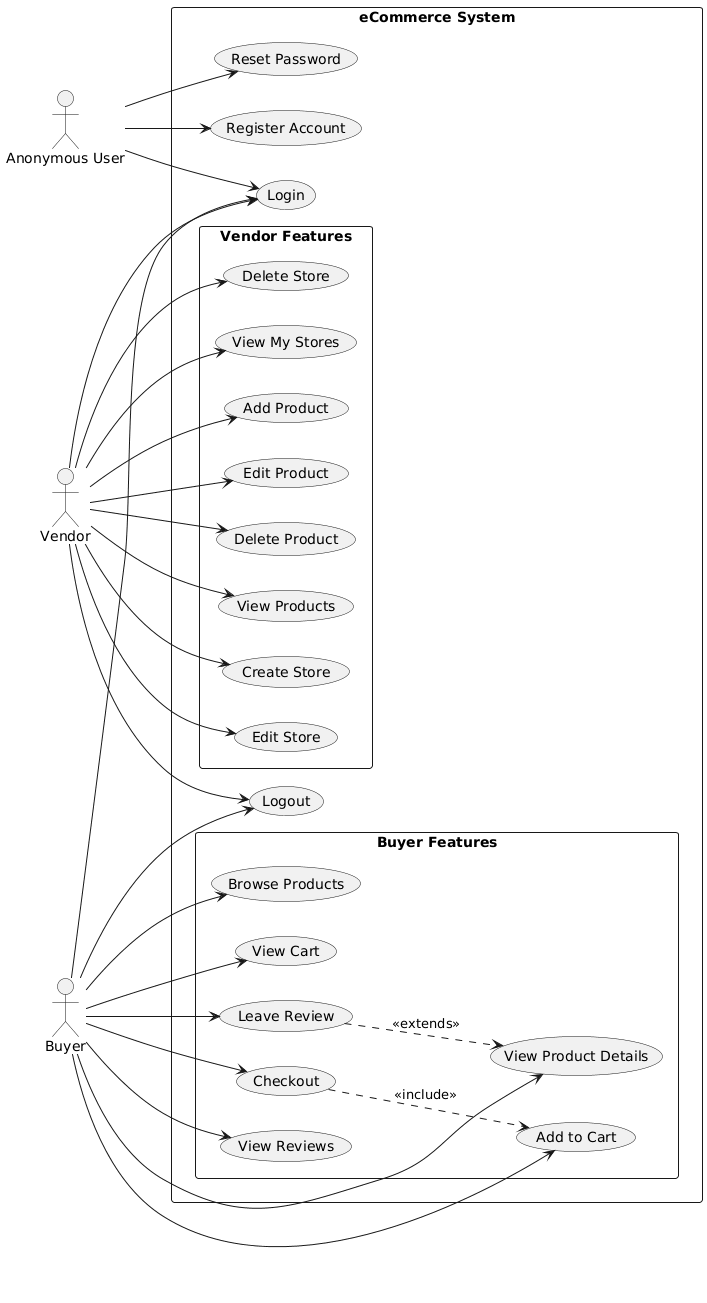

The diagram above was rendered by PlantUML. Its source (embedded in the PNG):
@startuml
left to right direction
skinparam packageStyle rectangle

actor Vendor as V
actor Buyer as B
actor "Anonymous User" as A

rectangle "eCommerce System" {
  usecase "Register Account" as UC1
  usecase "Login" as UC2
  usecase "Logout" as UC3
  usecase "Reset Password" as UC4
  
  package "Vendor Features" {
    usecase "Create Store" as UC5
    usecase "Edit Store" as UC6
    usecase "Delete Store" as UC7
    usecase "View My Stores" as UC8
    usecase "Add Product" as UC9
    usecase "Edit Product" as UC10
    usecase "Delete Product" as UC11
    usecase "View Products" as UC12
  }
  
  package "Buyer Features" {
    usecase "Browse Products" as UC13
    usecase "View Product Details" as UC14
    usecase "Add to Cart" as UC15
    usecase "View Cart" as UC16
    usecase "Checkout" as UC17
    usecase "Leave Review" as UC18
    usecase "View Reviews" as UC19
  }
}

A --> UC1
A --> UC2
A --> UC4

V --> UC2
V --> UC3
V --> UC5
V --> UC6
V --> UC7
V --> UC8
V --> UC9
V --> UC10
V --> UC11
V --> UC12

B --> UC2
B --> UC3
B --> UC13
B --> UC14
B --> UC15
B --> UC16
B --> UC17
B --> UC18
B --> UC19

UC17 ..> UC15 : <<include>>
UC18 ..> UC14 : <<extends>>
@enduml